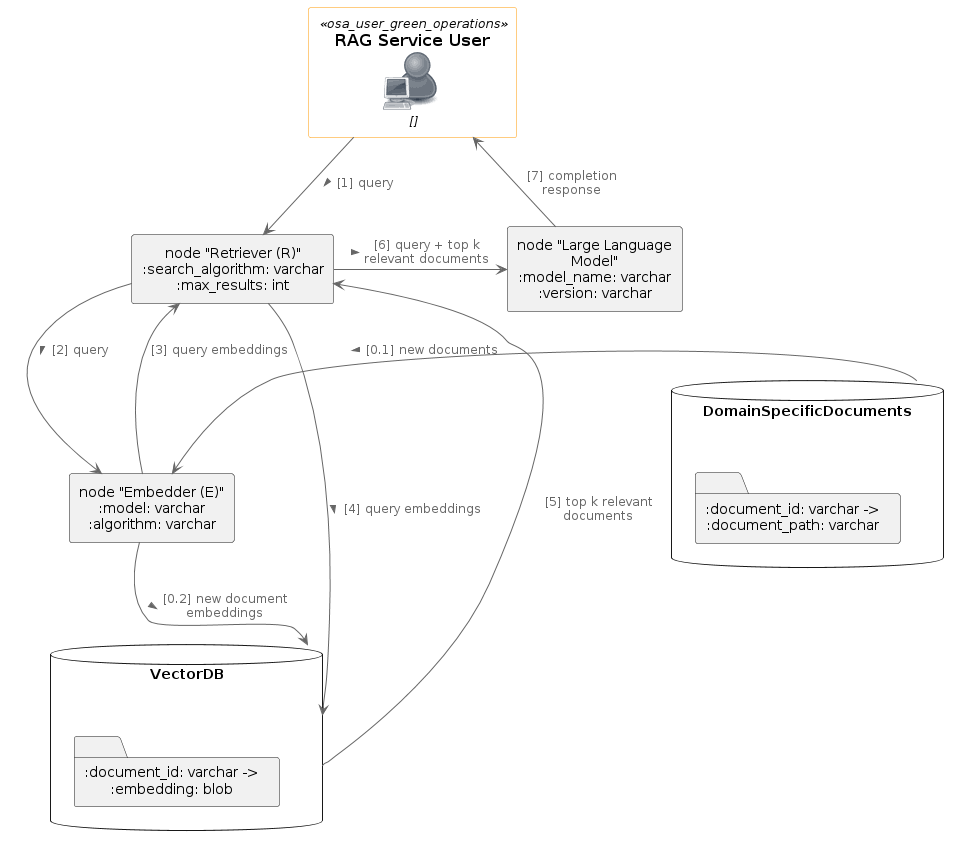

The diagram above was rendered by PlantUML. Its source (embedded in the PNG):
@startuml
!define osaPuml https://raw.githubusercontent.com/Crashedmind/PlantUML-opensecurityarchitecture2-icons/master
!include osaPuml/Common.puml
!include osaPuml/User/all.puml
!include osaPuml/Hardware/all.puml
!include osaPuml/Misc/all.puml
!include osaPuml/Server/all.puml
!include osaPuml/Site/all.puml

' User (Server Admin) outside of the Service container
osa_user_green_operations(User, "RAG Service User", "")

  ' Entities in the RAG service

  database DomainSpecificDocuments {
    folder ":document_id: varchar -> :document_path: varchar"
    
  }

  database VectorDB {
    folder ":document_id: varchar -> :embedding: blob"
    
  }

  agent Embedder [
    node "Embedder (E)"
    :model: varchar
    :algorithm: varchar
  ]

  agent Retriever [
    node "Retriever (R)"
    :search_algorithm: varchar
    :max_results: int
  ]

  agent LLM [
    node "Large Language Model"
    :model_name: varchar
    :version: varchar
  ]

  ' Relationships with directions
  DomainSpecificDocuments -right-> Embedder : [0.1] new documents >
  Embedder -down-> VectorDB : [0.2] new document embeddings >
  User -down-> Retriever : [1] query >
  Retriever -right-> Embedder : [2] query >
  Embedder -up-> Retriever : [3] query embeddings >
  Retriever -down-> VectorDB : [4] query embeddings >
  VectorDB -up-> Retriever : [5] top k relevant documents >
  Retriever -right-> LLM : [6] query + top k relevant documents >
  LLM -up-> User : [7] completion response >
@enduml